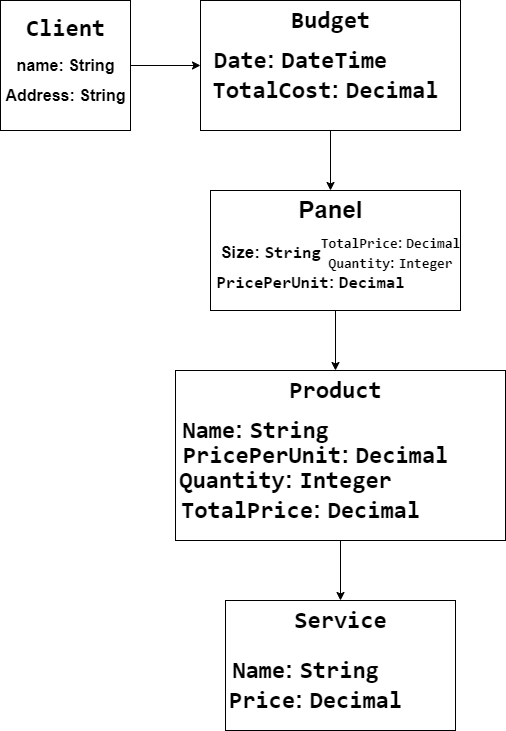

The diagram above was exported from draw.io. Its source (the exported page's mxGraphModel, read from the mxfile embedded in the PNG):
<mxGraphModel dx="2074" dy="1132" grid="1" gridSize="10" guides="1" tooltips="1" connect="1" arrows="1" fold="1" page="1" pageScale="1" pageWidth="850" pageHeight="1100" math="0" shadow="0">
  <root>
    <mxCell id="0" />
    <mxCell id="1" parent="0" />
    <mxCell id="6p2CWHVA4Z-ctsaCVQQi-31" value="" style="group" vertex="1" connectable="0" parent="1">
      <mxGeometry x="100" y="80" width="130" height="130" as="geometry" />
    </mxCell>
    <mxCell id="6p2CWHVA4Z-ctsaCVQQi-1" value="" style="whiteSpace=wrap;html=1;aspect=fixed;" vertex="1" parent="6p2CWHVA4Z-ctsaCVQQi-31">
      <mxGeometry width="130" height="130" as="geometry" />
    </mxCell>
    <mxCell id="6p2CWHVA4Z-ctsaCVQQi-2" value="&lt;strong&gt;&lt;code&gt;Client&lt;/code&gt;&lt;/strong&gt;" style="text;strokeColor=none;fillColor=none;html=1;fontSize=24;fontStyle=1;verticalAlign=middle;align=center;" vertex="1" parent="6p2CWHVA4Z-ctsaCVQQi-31">
      <mxGeometry x="15" y="7.5" width="100" height="40" as="geometry" />
    </mxCell>
    <mxCell id="6p2CWHVA4Z-ctsaCVQQi-3" value="name:&amp;nbsp;String" style="text;strokeColor=none;fillColor=none;html=1;fontSize=16;fontStyle=1;verticalAlign=middle;align=center;" vertex="1" parent="6p2CWHVA4Z-ctsaCVQQi-31">
      <mxGeometry x="30" y="47.5" width="70" height="35" as="geometry" />
    </mxCell>
    <mxCell id="6p2CWHVA4Z-ctsaCVQQi-4" value="Address&lt;span style=&quot;background-color: initial;&quot;&gt;:&amp;nbsp;String&lt;/span&gt;" style="text;strokeColor=none;fillColor=none;html=1;fontSize=16;fontStyle=1;verticalAlign=middle;align=center;" vertex="1" parent="6p2CWHVA4Z-ctsaCVQQi-31">
      <mxGeometry x="30" y="77.5" width="70" height="35" as="geometry" />
    </mxCell>
    <mxCell id="6p2CWHVA4Z-ctsaCVQQi-33" value="" style="group" vertex="1" connectable="0" parent="1">
      <mxGeometry x="275" y="450" width="330" height="170" as="geometry" />
    </mxCell>
    <mxCell id="6p2CWHVA4Z-ctsaCVQQi-14" value="" style="rounded=0;whiteSpace=wrap;html=1;" vertex="1" parent="6p2CWHVA4Z-ctsaCVQQi-33">
      <mxGeometry width="330" height="170" as="geometry" />
    </mxCell>
    <mxCell id="6p2CWHVA4Z-ctsaCVQQi-15" value="&lt;strong&gt;&lt;code&gt;Product&lt;/code&gt;&lt;/strong&gt;" style="text;strokeColor=none;fillColor=none;html=1;fontSize=24;fontStyle=1;verticalAlign=middle;align=center;" vertex="1" parent="6p2CWHVA4Z-ctsaCVQQi-33">
      <mxGeometry x="110" width="100" height="40" as="geometry" />
    </mxCell>
    <mxCell id="6p2CWHVA4Z-ctsaCVQQi-16" value="&lt;code&gt;Name&lt;/code&gt;: &lt;code&gt;String&lt;/code&gt;" style="text;strokeColor=none;fillColor=none;html=1;fontSize=24;fontStyle=1;verticalAlign=middle;align=center;" vertex="1" parent="6p2CWHVA4Z-ctsaCVQQi-33">
      <mxGeometry x="30" y="40" width="100" height="40" as="geometry" />
    </mxCell>
    <mxCell id="6p2CWHVA4Z-ctsaCVQQi-17" value="&lt;code&gt;PricePerUnit&lt;/code&gt;: &lt;code&gt;Decimal&lt;/code&gt;" style="text;strokeColor=none;fillColor=none;html=1;fontSize=24;fontStyle=1;verticalAlign=middle;align=center;" vertex="1" parent="6p2CWHVA4Z-ctsaCVQQi-33">
      <mxGeometry x="90" y="65" width="100" height="40" as="geometry" />
    </mxCell>
    <mxCell id="6p2CWHVA4Z-ctsaCVQQi-18" value="&lt;code&gt;Quantity&lt;/code&gt;: &lt;code&gt;Integer&lt;/code&gt;" style="text;strokeColor=none;fillColor=none;html=1;fontSize=24;fontStyle=1;verticalAlign=middle;align=center;" vertex="1" parent="6p2CWHVA4Z-ctsaCVQQi-33">
      <mxGeometry x="60" y="90" width="100" height="40" as="geometry" />
    </mxCell>
    <mxCell id="6p2CWHVA4Z-ctsaCVQQi-20" value="&lt;code&gt;TotalPrice&lt;/code&gt;: &lt;code&gt;Decimal&lt;/code&gt;" style="text;strokeColor=none;fillColor=none;html=1;fontSize=24;fontStyle=1;verticalAlign=middle;align=center;" vertex="1" parent="6p2CWHVA4Z-ctsaCVQQi-33">
      <mxGeometry x="75" y="120" width="100" height="40" as="geometry" />
    </mxCell>
    <mxCell id="6p2CWHVA4Z-ctsaCVQQi-35" value="" style="group" vertex="1" connectable="0" parent="1">
      <mxGeometry x="310" y="270" width="250" height="120" as="geometry" />
    </mxCell>
    <mxCell id="6p2CWHVA4Z-ctsaCVQQi-7" value="" style="rounded=0;whiteSpace=wrap;html=1;" vertex="1" parent="6p2CWHVA4Z-ctsaCVQQi-35">
      <mxGeometry width="250" height="120" as="geometry" />
    </mxCell>
    <mxCell id="6p2CWHVA4Z-ctsaCVQQi-8" value="Panel" style="text;strokeColor=none;fillColor=none;html=1;fontSize=24;fontStyle=1;verticalAlign=middle;align=center;" vertex="1" parent="6p2CWHVA4Z-ctsaCVQQi-35">
      <mxGeometry x="70" width="100" height="40" as="geometry" />
    </mxCell>
    <mxCell id="6p2CWHVA4Z-ctsaCVQQi-9" value="&lt;font style=&quot;font-size: 17px;&quot;&gt;Size:&amp;nbsp;&lt;code&gt;String&lt;/code&gt;&lt;/font&gt;" style="text;strokeColor=none;fillColor=none;html=1;fontSize=24;fontStyle=1;verticalAlign=middle;align=center;" vertex="1" parent="6p2CWHVA4Z-ctsaCVQQi-35">
      <mxGeometry x="10" y="40" width="100" height="40" as="geometry" />
    </mxCell>
    <mxCell id="6p2CWHVA4Z-ctsaCVQQi-10" value="&lt;font style=&quot;font-size: 17px;&quot;&gt;&lt;code&gt;PricePerUnit&lt;/code&gt;: &lt;code&gt;Decimal&lt;/code&gt;&lt;/font&gt;" style="text;strokeColor=none;fillColor=none;html=1;fontSize=24;fontStyle=1;verticalAlign=middle;align=center;" vertex="1" parent="6p2CWHVA4Z-ctsaCVQQi-35">
      <mxGeometry x="50" y="70" width="100" height="40" as="geometry" />
    </mxCell>
    <mxCell id="6p2CWHVA4Z-ctsaCVQQi-11" value="&lt;font style=&quot;font-size: 14px;&quot;&gt;&lt;code&gt;Quantity&lt;/code&gt;: &lt;code&gt;Integer&lt;/code&gt;&lt;/font&gt;" style="text;strokeColor=none;fillColor=none;html=1;fontSize=24;fontStyle=1;verticalAlign=middle;align=center;" vertex="1" parent="6p2CWHVA4Z-ctsaCVQQi-35">
      <mxGeometry x="130" y="50" width="100" height="40" as="geometry" />
    </mxCell>
    <mxCell id="6p2CWHVA4Z-ctsaCVQQi-13" value="&lt;font style=&quot;font-size: 14px;&quot;&gt;&lt;code&gt;TotalPrice&lt;/code&gt;: &lt;code&gt;Decimal&lt;/code&gt;&lt;/font&gt;" style="text;strokeColor=none;fillColor=none;html=1;fontSize=24;fontStyle=1;verticalAlign=middle;align=center;" vertex="1" parent="6p2CWHVA4Z-ctsaCVQQi-35">
      <mxGeometry x="130" y="30" width="100" height="40" as="geometry" />
    </mxCell>
    <mxCell id="6p2CWHVA4Z-ctsaCVQQi-36" value="" style="group" vertex="1" connectable="0" parent="1">
      <mxGeometry x="325" y="680" width="230" height="130" as="geometry" />
    </mxCell>
    <mxCell id="6p2CWHVA4Z-ctsaCVQQi-21" value="" style="rounded=0;whiteSpace=wrap;html=1;" vertex="1" parent="6p2CWHVA4Z-ctsaCVQQi-36">
      <mxGeometry width="230" height="130" as="geometry" />
    </mxCell>
    <mxCell id="6p2CWHVA4Z-ctsaCVQQi-22" value="&lt;strong&gt;&lt;code&gt;Service&lt;/code&gt;&lt;/strong&gt;" style="text;strokeColor=none;fillColor=none;html=1;fontSize=24;fontStyle=1;verticalAlign=middle;align=center;" vertex="1" parent="6p2CWHVA4Z-ctsaCVQQi-36">
      <mxGeometry x="65" width="100" height="40" as="geometry" />
    </mxCell>
    <mxCell id="6p2CWHVA4Z-ctsaCVQQi-23" value="&lt;code&gt;Name&lt;/code&gt;: &lt;code&gt;String&lt;/code&gt;" style="text;strokeColor=none;fillColor=none;html=1;fontSize=24;fontStyle=1;verticalAlign=middle;align=center;" vertex="1" parent="6p2CWHVA4Z-ctsaCVQQi-36">
      <mxGeometry x="30" y="50" width="100" height="40" as="geometry" />
    </mxCell>
    <mxCell id="6p2CWHVA4Z-ctsaCVQQi-24" value="&lt;code&gt;Price&lt;/code&gt;: &lt;code&gt;Decimal&lt;/code&gt;" style="text;strokeColor=none;fillColor=none;html=1;fontSize=24;fontStyle=1;verticalAlign=middle;align=center;" vertex="1" parent="6p2CWHVA4Z-ctsaCVQQi-36">
      <mxGeometry x="40" y="80" width="100" height="40" as="geometry" />
    </mxCell>
    <mxCell id="6p2CWHVA4Z-ctsaCVQQi-39" value="" style="group" vertex="1" connectable="0" parent="1">
      <mxGeometry x="300" y="80" width="260" height="130" as="geometry" />
    </mxCell>
    <mxCell id="6p2CWHVA4Z-ctsaCVQQi-26" value="" style="rounded=0;whiteSpace=wrap;html=1;" vertex="1" parent="6p2CWHVA4Z-ctsaCVQQi-39">
      <mxGeometry width="260" height="130" as="geometry" />
    </mxCell>
    <mxCell id="6p2CWHVA4Z-ctsaCVQQi-27" value="&lt;strong&gt;&lt;code&gt;Budget&lt;/code&gt;&lt;/strong&gt;" style="text;strokeColor=none;fillColor=none;html=1;fontSize=24;fontStyle=1;verticalAlign=middle;align=center;" vertex="1" parent="6p2CWHVA4Z-ctsaCVQQi-39">
      <mxGeometry x="80" width="100" height="40" as="geometry" />
    </mxCell>
    <mxCell id="6p2CWHVA4Z-ctsaCVQQi-28" value="&lt;code&gt;Date&lt;/code&gt;: &lt;code&gt;DateTime&lt;/code&gt;" style="text;strokeColor=none;fillColor=none;html=1;fontSize=24;fontStyle=1;verticalAlign=middle;align=center;" vertex="1" parent="6p2CWHVA4Z-ctsaCVQQi-39">
      <mxGeometry x="50" y="40" width="100" height="40" as="geometry" />
    </mxCell>
    <mxCell id="6p2CWHVA4Z-ctsaCVQQi-29" value="&lt;code&gt;TotalCost&lt;/code&gt;: &lt;code&gt;Decimal&lt;/code&gt;" style="text;strokeColor=none;fillColor=none;html=1;fontSize=24;fontStyle=1;verticalAlign=middle;align=center;" vertex="1" parent="6p2CWHVA4Z-ctsaCVQQi-39">
      <mxGeometry x="75" y="70" width="100" height="40" as="geometry" />
    </mxCell>
    <mxCell id="6p2CWHVA4Z-ctsaCVQQi-42" style="edgeStyle=orthogonalEdgeStyle;rounded=0;orthogonalLoop=1;jettySize=auto;html=1;exitX=1;exitY=0.5;exitDx=0;exitDy=0;entryX=0;entryY=0.5;entryDx=0;entryDy=0;" edge="1" parent="1" source="6p2CWHVA4Z-ctsaCVQQi-1" target="6p2CWHVA4Z-ctsaCVQQi-26">
      <mxGeometry relative="1" as="geometry" />
    </mxCell>
    <mxCell id="6p2CWHVA4Z-ctsaCVQQi-43" style="edgeStyle=orthogonalEdgeStyle;rounded=0;orthogonalLoop=1;jettySize=auto;html=1;exitX=0.5;exitY=1;exitDx=0;exitDy=0;entryX=0.5;entryY=0;entryDx=0;entryDy=0;" edge="1" parent="1" source="6p2CWHVA4Z-ctsaCVQQi-26" target="6p2CWHVA4Z-ctsaCVQQi-8">
      <mxGeometry relative="1" as="geometry" />
    </mxCell>
    <mxCell id="6p2CWHVA4Z-ctsaCVQQi-45" style="edgeStyle=orthogonalEdgeStyle;rounded=0;orthogonalLoop=1;jettySize=auto;html=1;" edge="1" parent="1" source="6p2CWHVA4Z-ctsaCVQQi-14" target="6p2CWHVA4Z-ctsaCVQQi-22">
      <mxGeometry relative="1" as="geometry" />
    </mxCell>
    <mxCell id="6p2CWHVA4Z-ctsaCVQQi-48" style="edgeStyle=orthogonalEdgeStyle;rounded=0;orthogonalLoop=1;jettySize=auto;html=1;exitX=0.5;exitY=1;exitDx=0;exitDy=0;entryX=0.5;entryY=0;entryDx=0;entryDy=0;" edge="1" parent="1" source="6p2CWHVA4Z-ctsaCVQQi-7" target="6p2CWHVA4Z-ctsaCVQQi-15">
      <mxGeometry relative="1" as="geometry" />
    </mxCell>
  </root>
</mxGraphModel>